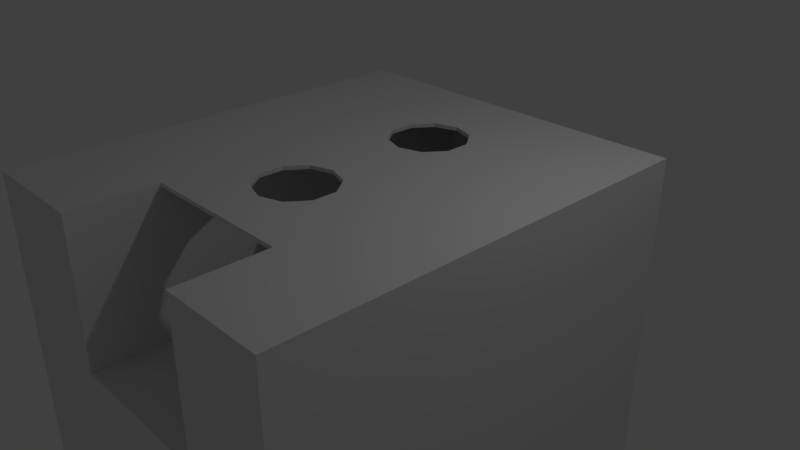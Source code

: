 # Source: fogao_fase_2.blend  (saved by Blender 2.79.0; exported with 4.5.12 LTS)
import bpy
from mathutils import Matrix  # noqa: F401  (used for matrix-valued properties, if any)

bpy.ops.wm.read_factory_settings(use_empty=True)
scene = bpy.context.scene
scene.name = 'Scene'

# ---- collections
col_collection_1 = bpy.data.collections.new('Collection 1'); scene.collection.children.link(col_collection_1)

# ---- materials (node trees are filled in below, after node groups)
mat_material = bpy.data.materials.new('Material')
mat_material.alpha_threshold = 0.0
mat_material.use_transparent_shadow = False
mat_material.roughness = 0.5
mat_material.line_color = (0.0, 0.0, 0.0, 1.0)

# ---- material node trees

# ---- world
world_world = bpy.data.worlds.new('World'); scene.world = world_world
world_world.color = (0.05088, 0.05088, 0.05088)
world_world.use_sun_shadow = False
world_world.sun_shadow_jitter_overblur = 0.0
world_world.cycles.sampling_method = 'MANUAL'

# ---- cameras
cam_camera = bpy.data.cameras.new('Camera')
cam_camera.clip_end = 100.0
cam_camera.lens = 35.0
cam_camera.sensor_width = 32.0
cam_camera.sensor_height = 18.0
cam_camera.ortho_scale = 7.314
cam_camera.dof.focus_distance = 0.0
cam_camera.dof.aperture_fstop = 128.0

# ---- lights
light_lamp = bpy.data.lights.new('Lamp', 'POINT')
light_lamp.transmission_factor = 0.0
light_lamp.cutoff_distance = 30.0
light_lamp.energy = 100.0
light_lamp.shadow_buffer_clip_start = 1.001
light_lamp.shadow_soft_size = 0.1
light_lamp.shadow_maximum_resolution = 0.006
light_lamp.use_absolute_resolution = True

# ---- meshes
me_cube_002 = bpy.data.meshes.new('Cube.002')
me_cube_002.from_pydata([(1.163, -2.248, 3.902), (-0.9819, -2.248, 3.902), (1.163, -2.248, 3.85), (-0.9819, -2.248, 3.85), (1.163, 2.555, 3.85), (-0.9819, 2.555, 3.85), (1.163, 2.555, 3.902), (-0.9819, 2.555, 3.902), (-0.2366, 1.409, 3.85), (-0.4287, 1.145, 3.85), (-0.4287, 0.8178, 3.85), (-0.2366, 0.5535, 3.85), (0.07414, 0.4525, 3.85), (0.3849, 0.5535, 3.85), (0.577, 0.8178, 3.85), (0.577, 1.145, 3.85), (0.3849, 1.409, 3.85), (0.07414, 1.51, 3.85), (0.3849, -1.557, 3.902), (0.577, -1.293, 3.902), (0.577, -0.966, 3.902), (0.3849, -0.7016, 3.902), (0.07414, -0.6006, 3.902), (-0.2366, -0.7016, 3.902), (-0.4287, -0.966, 3.902), (-0.4287, -1.293, 3.902), (-0.2366, -1.557, 3.902), (0.07414, -1.658, 3.902), (-0.2366, 1.409, 3.902), (0.3849, -0.7016, 3.85), (0.07414, -0.6006, 3.85), (-0.2366, -0.7016, 3.85), (-0.4287, -0.966, 3.85), (-0.4287, -1.293, 3.85), (-0.2366, -1.557, 3.85), (0.07414, -1.658, 3.85), (0.577, -0.966, 3.85), (0.577, -1.293, 3.85), (0.3849, -1.557, 3.85), (-0.4287, 1.145, 3.902), (-0.4287, 0.8178, 3.902), (-0.2366, 0.5535, 3.902), (0.07414, 0.4525, 3.902), (0.3849, 0.5535, 3.902), (0.577, 0.8178, 3.902), (0.577, 1.145, 3.902), (0.3849, 1.409, 3.902), (0.07414, 1.51, 3.902), (1.163, -0.1106, 3.85), (-0.9819, -0.1106, 3.85), (-0.9819, -0.05026, 3.902), (1.163, -0.04599, 3.902), (2.555, 2.555, -0.5909), (2.555, -3.422, -0.5909), (-2.555, -3.422, -0.5909), (-2.555, 2.555, -0.5909), (2.555, 2.555, 3.902), (2.555, -3.422, 3.902), (-2.555, -3.422, 3.902), (-2.555, 2.555, 3.902), (1.163, -3.422, 3.902), (-0.9819, -3.422, 3.902), (1.163, 2.555, 1.838), (-0.9819, 2.555, 1.838), (1.163, -3.422, 1.838), (-0.9819, -3.422, 1.838), (1.163, -2.248, 3.902), (-0.9819, -2.248, 3.902), (1.163, -2.248, 3.85), (-0.9819, -2.248, 3.85), (1.163, 2.555, 3.85), (-0.9819, 2.555, 3.85), (1.163, 2.555, 3.902), (-0.9819, 2.555, 3.902)], [], [(7, 28, 47), (1, 3, 2, 0), (26, 1, 27), (6, 4, 5, 7), (0, 18, 27), (23, 31, 30, 22), (20, 21, 29, 36), (35, 38, 2), (22, 30, 29, 21), (10, 32, 49), (17, 8, 5), (19, 20, 36, 37), (13, 29, 30, 12), (14, 36, 29, 13), (12, 30, 31, 11), (11, 31, 32, 10), (48, 36, 14), (2, 38, 37), (4, 16, 17), (9, 10, 49, 5), (3, 34, 35), (8, 9, 5), (4, 15, 16), (48, 14, 15, 4), (4, 17, 5), (48, 2, 37, 36), (3, 35, 2), (3, 33, 34), (49, 32, 33, 3), (21, 43, 42, 22), (20, 44, 43, 21), (6, 47, 46), (22, 42, 41, 23), (23, 41, 40, 24), (25, 1, 26), (39, 28, 7), (18, 0, 19), (1, 0, 27), (24, 40, 50), (50, 1, 25, 24), (40, 39, 7, 50), (6, 46, 45), (0, 51, 20, 19), (6, 7, 47), (44, 51, 6, 45), (20, 51, 44), (18, 19, 37, 38), (27, 18, 38, 35), (27, 35, 34, 26), (26, 34, 33, 25), (25, 33, 32, 24), (24, 32, 31, 23), (9, 8, 28, 39), (10, 9, 39, 40), (11, 10, 40, 41), (12, 11, 41, 42), (13, 12, 42, 43), (14, 13, 43, 44), (15, 14, 44, 45), (16, 15, 45, 46), (17, 16, 46, 47), (28, 8, 17, 47), (67, 58, 61), (65, 61, 58, 54), (52, 56, 57, 53), (53, 57, 60, 64), (57, 66, 60), (53, 64, 65, 54), (54, 58, 59, 55), (68, 64, 60), (66, 68, 60), (62, 63, 65, 64), (59, 67, 73), (59, 58, 67), (57, 56, 66), (69, 67, 61), (65, 69, 61), (63, 71, 69, 65), (62, 64, 68, 70), (70, 71, 63, 62), (72, 66, 56)])
_uv = me_cube_002.uv_layers.new(name='UVMap')
_uv.uv.foreach_set('vector', [0.9362, 0.4624, 0.8833, 0.5511, 0.8612, 0.5433, 0.3389, 0.6284, 0.3352, 0.6284, 0.3352, 0.4624, 0.3389, 0.4624, 0.8833, 0.7806, 0.9362, 0.834, 0.8612, 0.7884, 0.3352, 0.6284, 0.3315, 0.6284, 0.3315, 0.4624, 0.3352, 0.4624, 0.784, 0.834, 0.8392, 0.7806, 0.8612, 0.7884, 0.3315, 0.6248, 0.3278, 0.6248, 0.3278, 0.6008, 0.3315, 0.6008, 0.3205, 0.5491, 0.3205, 0.5286, 0.3241, 0.5286, 0.3241, 0.5491, 0.4138, 0.7884, 0.4358, 0.7806, 0.491, 0.834, 0.3315, 0.6008, 0.3278, 0.6008, 0.3278, 0.5767, 0.3315, 0.5767, 0.3781, 0.5968, 0.3781, 0.7348, 0.3389, 0.6687, 0.4138, 0.5433, 0.3917, 0.5511, 0.3389, 0.4624, 0.3205, 0.5744, 0.3205, 0.5491, 0.3241, 0.5491, 0.3241, 0.5744, 0.4358, 0.6173, 0.4358, 0.7144, 0.4138, 0.7066, 0.4138, 0.6251, 0.4495, 0.5968, 0.4495, 0.7348, 0.4358, 0.7144, 0.4358, 0.6173, 0.4138, 0.6251, 0.4138, 0.7066, 0.3917, 0.7144, 0.3917, 0.6173, 0.3917, 0.6173, 0.3917, 0.7144, 0.3781, 0.7348, 0.3781, 0.5968, 0.491, 0.6687, 0.4495, 0.7348, 0.4495, 0.5968, 0.491, 0.834, 0.4358, 0.7806, 0.4495, 0.7601, 0.491, 0.4624, 0.4358, 0.5511, 0.4138, 0.5433, 0.3781, 0.5715, 0.3781, 0.5968, 0.3389, 0.6687, 0.3389, 0.4624, 0.3389, 0.834, 0.3917, 0.7806, 0.4138, 0.7884, 0.3917, 0.5511, 0.3781, 0.5715, 0.3389, 0.4624, 0.491, 0.4624, 0.4495, 0.5715, 0.4358, 0.5511, 0.491, 0.6687, 0.4495, 0.5968, 0.4495, 0.5715, 0.491, 0.4624, 0.491, 0.4624, 0.4138, 0.5433, 0.3389, 0.4624, 0.491, 0.6687, 0.491, 0.834, 0.4495, 0.7601, 0.4495, 0.7348, 0.3389, 0.834, 0.4138, 0.7884, 0.491, 0.834, 0.3389, 0.834, 0.3781, 0.7601, 0.3917, 0.7806, 0.3389, 0.6687, 0.3781, 0.7348, 0.3781, 0.7601, 0.3389, 0.834, 0.8392, 0.7144, 0.8392, 0.6173, 0.8612, 0.6251, 0.8612, 0.7066, 0.8256, 0.7348, 0.8256, 0.5968, 0.8392, 0.6173, 0.8392, 0.7144, 0.784, 0.4624, 0.8612, 0.5433, 0.8392, 0.5511, 0.8612, 0.7066, 0.8612, 0.6251, 0.8833, 0.6173, 0.8833, 0.7144, 0.8833, 0.7144, 0.8833, 0.6173, 0.8969, 0.5968, 0.8969, 0.7348, 0.8969, 0.7601, 0.9362, 0.834, 0.8833, 0.7806, 0.8969, 0.5715, 0.8833, 0.5511, 0.9362, 0.4624, 0.8392, 0.7806, 0.784, 0.834, 0.8256, 0.7601, 0.9362, 0.834, 0.784, 0.834, 0.8612, 0.7884, 0.8969, 0.7348, 0.8969, 0.5968, 0.9362, 0.664, 0.9362, 0.664, 0.9362, 0.834, 0.8969, 0.7601, 0.8969, 0.7348, 0.8969, 0.5968, 0.8969, 0.5715, 0.9362, 0.4624, 0.9362, 0.664, 0.784, 0.4624, 0.8392, 0.5511, 0.8256, 0.5715, 0.784, 0.834, 0.784, 0.6637, 0.8256, 0.7348, 0.8256, 0.7601, 0.784, 0.4624, 0.9362, 0.4624, 0.8612, 0.5433, 0.8256, 0.5968, 0.784, 0.6637, 0.784, 0.4624, 0.8256, 0.5715, 0.8256, 0.7348, 0.784, 0.6637, 0.8256, 0.5968, 0.3205, 0.5948, 0.3205, 0.5744, 0.3241, 0.5744, 0.3241, 0.5948, 0.3278, 0.5527, 0.3278, 0.5767, 0.3241, 0.5767, 0.3241, 0.5527, 0.3278, 0.5527, 0.3241, 0.5527, 0.3241, 0.5286, 0.3278, 0.5286, 0.3205, 0.4624, 0.3241, 0.4624, 0.3241, 0.4829, 0.3205, 0.4829, 0.3205, 0.4829, 0.3241, 0.4829, 0.3241, 0.5082, 0.3205, 0.5082, 0.3205, 0.5082, 0.3241, 0.5082, 0.3241, 0.5286, 0.3205, 0.5286, 0.3315, 0.5082, 0.3315, 0.5286, 0.3278, 0.5286, 0.3278, 0.5082, 0.3315, 0.4829, 0.3315, 0.5082, 0.3278, 0.5082, 0.3278, 0.4829, 0.3315, 0.4624, 0.3315, 0.4829, 0.3278, 0.4829, 0.3278, 0.4624, 0.3278, 0.5527, 0.3278, 0.5286, 0.3315, 0.5286, 0.3315, 0.5527, 0.3278, 0.5767, 0.3278, 0.5527, 0.3315, 0.5527, 0.3315, 0.5767, 0.3278, 0.5082, 0.3278, 0.5286, 0.3241, 0.5286, 0.3241, 0.5082, 0.3278, 0.4829, 0.3278, 0.5082, 0.3241, 0.5082, 0.3241, 0.4829, 0.3278, 0.4624, 0.3278, 0.4829, 0.3241, 0.4829, 0.3241, 0.4624, 0.3278, 0.6008, 0.3278, 0.6248, 0.3241, 0.6248, 0.3241, 0.6008, 0.3241, 0.5767, 0.3278, 0.5767, 0.3278, 0.6008, 0.3241, 0.6008, 0.9013, 0.09083, 0.7897, 5.534e-08, 0.9013, 0.0, 0.1723, 0.7361, 0.3188, 0.7361, 0.3188, 0.8578, 1.861e-07, 0.8578, 0.0, 0.0, 0.3188, 7.379e-08, 0.3188, 0.4624, 1.269e-08, 0.4624, 0.0, 0.4624, 0.3188, 0.4624, 0.3188, 0.5701, 0.1723, 0.5701, 0.9013, 0.4624, 1.0, 0.3716, 1.0, 0.4624, 0.0, 0.4624, 0.1723, 0.5701, 0.1723, 0.7361, 1.861e-07, 0.8578, 0.6375, 0.4624, 0.3188, 0.4624, 0.3188, 9.224e-08, 0.6375, 0.0, 0.7803, 0.5533, 0.6375, 0.4624, 0.784, 0.4624, 0.784, 0.5533, 0.7803, 0.5533, 0.784, 0.4624, 0.6375, 0.0, 0.7897, 1.845e-08, 0.7897, 0.4624, 0.6375, 0.4624, 0.7897, 0.4624, 0.9013, 0.09083, 0.9013, 0.4624, 0.7897, 0.4624, 0.7897, 5.534e-08, 0.9013, 0.09083, 0.9013, 0.4624, 0.9013, 0.0, 1.0, 0.3716, 0.4947, 0.5533, 0.491, 0.5533, 0.491, 0.4624, 0.6375, 0.4624, 0.4947, 0.5533, 0.491, 0.4624, 0.6375, 0.9249, 0.4947, 0.9249, 0.4947, 0.5533, 0.6375, 0.4624, 0.6375, 0.9249, 0.6375, 0.4624, 0.7803, 0.5533, 0.7803, 0.9249, 0.3389, 1.0, 0.3389, 0.834, 0.4817, 0.834, 0.4817, 1.0, 1.0, 1.845e-08, 1.0, 0.3716, 0.9013, 0.0])
_uv.active_render = True
_uv = me_cube_002.uv_layers.new(name='UVMap.001')
_uv.uv.foreach_set('vector', [0.9743, 0.8909, 0.9743, 0.9867, 0.9526, 0.9867, 0.8879, 0.9249, 0.8879, 0.9146, 0.6924, 0.9146, 0.6924, 0.9249, 0.7891, 0.999, 0.6934, 0.999, 0.7891, 0.9773, 0.9496, 0.7911, 0.9393, 0.7911, 0.9393, 0.9867, 0.9496, 0.9867, 0.7921, 0.999, 0.8879, 0.999, 0.8879, 0.9773, 0.9126, 0.7911, 0.9022, 0.7911, 0.9022, 0.8138, 0.9126, 0.8138, 0.9002, 0.8138, 0.9002, 0.7911, 0.8899, 0.7911, 0.8899, 0.8138, 0.7911, 0.998, 0.7911, 0.9763, 0.8869, 0.9763, 0.9373, 0.7911, 0.9269, 0.7911, 0.9269, 0.8138, 0.9373, 0.8138, 0.9867, 0.5946, 0.8909, 0.6904, 0.9867, 0.6904, 0.9733, 0.8899, 0.9516, 0.8899, 0.9516, 0.9857, 0.9249, 0.8138, 0.9249, 0.7911, 0.9146, 0.7911, 0.9146, 0.8138, 0.7911, 0.9126, 0.8879, 0.9126, 0.8879, 0.8899, 0.7911, 0.8899, 0.9126, 0.7891, 0.9126, 0.6924, 0.8899, 0.6924, 0.8899, 0.7891, 0.6924, 0.9126, 0.7891, 0.9126, 0.7891, 0.8899, 0.6924, 0.8899, 0.9373, 0.9373, 0.9373, 0.8405, 0.9146, 0.8405, 0.9146, 0.9373, 0.8879, 0.7891, 0.7921, 0.7891, 0.8879, 0.6934, 0.6934, 0.9743, 0.7891, 0.9743, 0.7891, 0.9526, 0.9867, 0.6934, 0.9867, 0.7891, 0.965, 0.7891, 0.3941, 0.8899, 0.2973, 0.8899, 0.2973, 0.9867, 0.3941, 0.9867, 0.7881, 0.9763, 0.6924, 0.9763, 0.6924, 0.998, 0.9743, 0.8879, 0.9526, 0.8879, 0.9743, 0.7921, 0.9126, 0.8415, 0.8909, 0.9373, 0.9126, 0.9373, 0.9867, 0.2973, 0.8899, 0.2973, 0.8899, 0.3941, 0.9867, 0.3941, 0.8879, 0.5946, 0.8879, 0.6904, 0.7921, 0.6904, 0.9867, 0.1985, 0.8899, 0.1985, 0.8899, 0.2953, 0.9867, 0.2953, 0.5946, 0.9867, 0.6904, 0.9867, 0.6904, 0.8909, 0.7921, 0.9743, 0.8879, 0.9526, 0.8879, 0.9743, 0.2953, 0.8899, 0.1985, 0.8899, 0.1985, 0.9867, 0.2953, 0.9867, 0.6924, 0.9496, 0.7891, 0.9496, 0.7891, 0.9269, 0.6924, 0.9269, 0.962, 0.7891, 0.962, 0.6924, 0.9393, 0.6924, 0.9393, 0.7891, 0.964, 0.7881, 0.9857, 0.6924, 0.964, 0.6924, 0.7911, 0.9496, 0.8879, 0.9496, 0.8879, 0.9269, 0.7911, 0.9269, 0.9373, 0.7891, 0.9373, 0.6924, 0.9146, 0.6924, 0.9146, 0.7891, 0.7911, 0.9733, 0.8869, 0.9516, 0.7911, 0.9516, 0.9733, 0.7911, 0.9516, 0.7911, 0.9516, 0.8869, 0.6924, 0.9516, 0.7881, 0.9516, 0.6924, 0.9733, 0.6894, 0.8899, 0.5936, 0.9857, 0.5936, 0.8899, 0.8899, 0.6894, 0.9857, 0.5936, 0.8899, 0.5936, 0.8879, 0.7911, 0.7911, 0.7911, 0.7911, 0.8879, 0.8879, 0.8879, 0.09776, 0.8899, 0.001001, 0.8899, 0.001001, 0.9867, 0.09776, 0.9867, 0.8899, 0.9363, 0.8899, 0.8405, 0.9116, 0.8405, 0.9867, 0.001001, 0.8899, 0.001001, 0.8899, 0.09776, 0.9867, 0.09776, 0.7911, 0.6894, 0.8869, 0.5936, 0.7911, 0.5936, 0.9867, 0.09977, 0.8899, 0.09977, 0.8899, 0.1965, 0.9867, 0.1965, 0.7911, 0.7881, 0.7911, 0.6924, 0.8869, 0.6924, 0.9126, 0.8385, 0.9126, 0.8158, 0.9022, 0.8158, 0.9022, 0.8385, 0.9002, 0.8385, 0.9002, 0.8158, 0.8899, 0.8158, 0.8899, 0.8385, 0.9373, 0.8158, 0.9269, 0.8158, 0.9269, 0.8385, 0.9373, 0.8385, 0.9249, 0.8158, 0.9146, 0.8158, 0.9146, 0.8385, 0.9249, 0.8385, 0.9126, 0.9393, 0.9022, 0.9393, 0.9022, 0.962, 0.9126, 0.962, 0.9002, 0.9393, 0.8899, 0.9393, 0.8899, 0.962, 0.9002, 0.962, 0.9373, 0.962, 0.9373, 0.9393, 0.9269, 0.9393, 0.9269, 0.962, 0.9249, 0.962, 0.9249, 0.9393, 0.9146, 0.9393, 0.9146, 0.962, 0.9126, 0.9867, 0.9126, 0.964, 0.9022, 0.964, 0.9022, 0.9867, 0.9002, 0.9867, 0.9002, 0.964, 0.8899, 0.964, 0.8899, 0.9867, 0.9373, 0.9867, 0.9373, 0.964, 0.9269, 0.964, 0.9269, 0.9867, 0.9249, 0.9867, 0.9249, 0.964, 0.9146, 0.964, 0.9146, 0.9867, 0.999, 0.9126, 0.999, 0.8899, 0.9887, 0.8899, 0.9887, 0.9126, 0.9867, 0.9126, 0.9867, 0.8899, 0.9763, 0.8899, 0.9763, 0.9126, 0.999, 0.9373, 0.999, 0.9146, 0.9887, 0.9146, 0.9887, 0.9373, 0.9867, 0.9146, 0.9763, 0.9146, 0.9763, 0.9373, 0.9867, 0.9373, 0.1008, 0.9867, 0.1965, 0.8909, 0.1965, 0.9867, 0.9867, 0.3961, 0.7911, 0.3961, 0.7911, 0.5916, 0.9867, 0.5916, 0.3941, 0.3961, 0.001001, 0.3961, 0.001001, 0.7891, 0.3941, 0.7891, 0.7891, 0.5936, 0.5936, 0.5936, 0.5936, 0.7891, 0.7891, 0.7891, 0.09977, 0.9857, 0.1955, 0.8899, 0.09977, 0.8899, 0.7891, 0.3961, 0.5936, 0.3961, 0.5936, 0.5916, 0.7891, 0.5916, 0.3941, 0.001001, 0.001001, 0.001001, 0.001001, 0.3941, 0.3941, 0.3941, 0.7891, 0.7921, 0.5946, 0.8879, 0.7891, 0.8879, 0.9867, 0.8879, 0.9773, 0.8879, 0.9867, 0.7921, 0.7891, 0.1965, 0.7891, 0.001001, 0.3961, 0.001001, 0.3961, 0.1965, 0.7921, 0.3941, 0.8879, 0.002002, 0.8879, 0.3941, 0.002002, 0.8879, 0.3941, 0.7921, 0.3941, 0.8879, 0.001001, 0.8869, 0.3931, 0.7911, 0.001001, 0.7911, 0.9857, 0.7911, 0.9763, 0.7911, 0.9763, 0.8869, 0.7881, 0.7911, 0.5936, 0.8869, 0.5936, 0.7911, 0.5916, 0.3961, 0.3961, 0.3961, 0.3961, 0.7891, 0.5916, 0.7891, 0.3961, 0.3941, 0.7891, 0.3941, 0.7891, 0.1985, 0.3961, 0.1985, 0.5916, 0.7911, 0.3961, 0.7911, 0.3961, 0.9867, 0.5916, 0.9867, 0.7911, 0.001001, 0.7911, 0.3931, 0.8869, 0.001001])
me_cube_002.materials.append(mat_material)
me_cube_002.use_remesh_preserve_volume = False
me_cube_002.use_remesh_preserve_attributes = False
me_cube_002.use_mirror_vertex_groups = False
me_cube_002.update()

# ---- objects
ob_cube_002 = bpy.data.objects.new('Cube.002', me_cube_002)
ob_lamp = bpy.data.objects.new('Lamp', light_lamp)
ob_camera = bpy.data.objects.new('Camera', cam_camera)

# ---- transforms, parenting, visibility, modifiers, constraints
ob_cube_002.location = (0.0, 0.0, -2.54)
ob_cube_002.lock_rotations_4d = False
ob_cube_002.empty_display_type = 'ARROWS'
ob_cube_002.lineart.crease_threshold = 0.0
ob_lamp.location = (4.076, 1.005, 5.904)
ob_lamp.rotation_euler = (0.6503, 0.05522, 1.866)
ob_lamp.lock_rotations_4d = False
ob_lamp.empty_display_type = 'ARROWS'
ob_lamp.color = (0.0, 0.0, 0.0, 0.0)
ob_lamp.lineart.crease_threshold = 0.0
ob_camera.location = (7.481, -6.508, 5.344)
ob_camera.rotation_euler = (1.109, 0.0, 0.8149)
ob_camera.lock_rotations_4d = False
ob_camera.empty_display_type = 'ARROWS'
ob_camera.color = (0.0, 0.0, 0.0, 0.0)
ob_camera.display_type = 'WIRE'
ob_camera.lineart.crease_threshold = 0.0

# ---- collection membership
col_collection_1.objects.link(ob_cube_002)
col_collection_1.objects.link(ob_lamp)
col_collection_1.objects.link(ob_camera)

# ---- scene / render settings (as saved in the file)
scene.camera = ob_camera
scene.frame_start = 1; scene.frame_end = 250; scene.frame_set(1)
scene.render.engine = 'BLENDER_EEVEE_NEXT'
scene.render.resolution_percentage = 50
scene.render.dither_intensity = 0.0
scene.cycles.use_denoising = False
scene.cycles.samples = 128
scene.cycles.sampling_pattern = 'TABULATED_SOBOL'
scene.cycles.use_adaptive_sampling = False
scene.cycles.use_light_tree = False
scene.cycles.blur_glossy = 0.0
scene.cycles.sample_clamp_indirect = 0.0
scene.view_settings.view_transform = 'Standard'
bpy.context.view_layer.update()
